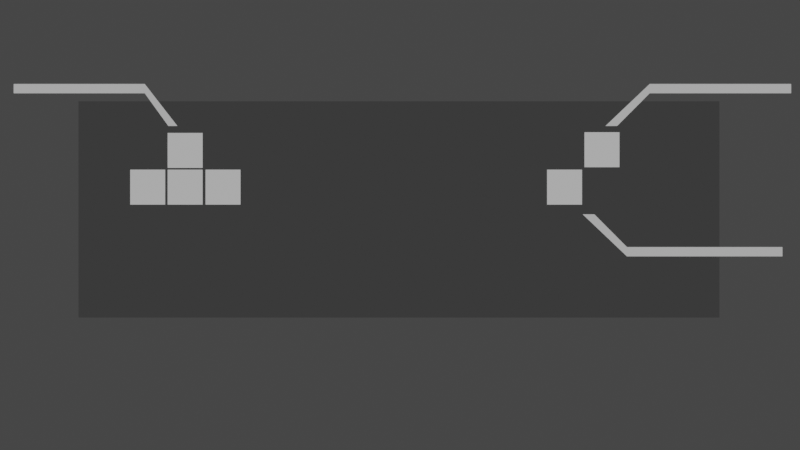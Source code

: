 # Source: controls.blend  (saved by Blender 3.4.6; exported with 4.5.12 LTS)
import bpy
from mathutils import Matrix  # noqa: F401  (used for matrix-valued properties, if any)

bpy.ops.wm.read_factory_settings(use_empty=True)
scene = bpy.context.scene
scene.name = 'Scene'

# ---- collections
col_collection = bpy.data.collections.new('Collection'); scene.collection.children.link(col_collection)
col_controller = bpy.data.collections.new('controller'); scene.collection.children.link(col_controller)
col_controller.hide_render = True
col_keyboard = bpy.data.collections.new('keyboard'); scene.collection.children.link(col_keyboard)

# ---- materials (node trees are filled in below, after node groups)
mat_controllerbuttony = bpy.data.materials.new('ControllerButtonY')
mat_controllerbuttony.use_transparent_shadow = False
mat_controllerbuttony_001 = bpy.data.materials.new('ControllerButtonY.001')
mat_controllerbuttony_001.use_transparent_shadow = False
mat_controllerbuttonb = bpy.data.materials.new('ControllerButtonB')
mat_controllerbuttonb.use_transparent_shadow = False
mat_controllerbuttona = bpy.data.materials.new('ControllerButtonA')
mat_controllerbuttona.use_transparent_shadow = False
mat_controllerbutton = bpy.data.materials.new('ControllerButton')
mat_controllerbutton.use_transparent_shadow = False
mat_controllerbase = bpy.data.materials.new('ControllerBase')
mat_controllerbase.use_transparent_shadow = False
mat_indicator = bpy.data.materials.new('Indicator')
mat_indicator.use_transparent_shadow = False

# ---- material node trees
mat_controllerbuttony.use_nodes = True; mat_controllerbuttony.node_tree.nodes.clear()
_N = mat_controllerbuttony.node_tree.nodes; _L = mat_controllerbuttony.node_tree.links
n0 = _N.new('ShaderNodeOutputMaterial'); n0.name = 'Material Output'; n0.location = (300, 300)
n1 = _N.new('ShaderNodeValToRGB'); n1.name = 'ColorRamp'; n1.location = (-46, 291)
n1.color_ramp.interpolation = 'CONSTANT'
while len(n1.color_ramp.elements) > 1: n1.color_ramp.elements.remove(n1.color_ramp.elements[-1])
n1.color_ramp.elements[0].position = 0.0; n1.color_ramp.elements[0].color = (0.4338, 0.4081, 0.07114, 1.0)
_e = n1.color_ramp.elements.new(1.0); _e.color = (1.0, 1.0, 1.0, 1.0)
_L.new(n1.outputs[0], n0.inputs[0])
n0.is_active_output = True
mat_controllerbuttony_001.use_nodes = True; mat_controllerbuttony_001.node_tree.nodes.clear()
_N = mat_controllerbuttony_001.node_tree.nodes; _L = mat_controllerbuttony_001.node_tree.links
n0 = _N.new('ShaderNodeOutputMaterial'); n0.name = 'Material Output'; n0.location = (300, 300)
n1 = _N.new('ShaderNodeValToRGB'); n1.name = 'ColorRamp'; n1.location = (-46, 291)
n1.color_ramp.interpolation = 'CONSTANT'
while len(n1.color_ramp.elements) > 1: n1.color_ramp.elements.remove(n1.color_ramp.elements[-1])
n1.color_ramp.elements[0].position = 0.0; n1.color_ramp.elements[0].color = (0.02623, 0.1527, 0.4338, 1.0)
_e = n1.color_ramp.elements.new(1.0); _e.color = (1.0, 1.0, 1.0, 1.0)
_L.new(n1.outputs[0], n0.inputs[0])
n0.is_active_output = True
mat_controllerbuttonb.use_nodes = True; mat_controllerbuttonb.node_tree.nodes.clear()
_N = mat_controllerbuttonb.node_tree.nodes; _L = mat_controllerbuttonb.node_tree.links
n0 = _N.new('ShaderNodeOutputMaterial'); n0.name = 'Material Output'; n0.location = (300, 300)
n1 = _N.new('ShaderNodeValToRGB'); n1.name = 'ColorRamp'; n1.location = (-46, 291)
n1.color_ramp.interpolation = 'CONSTANT'
while len(n1.color_ramp.elements) > 1: n1.color_ramp.elements.remove(n1.color_ramp.elements[-1])
n1.color_ramp.elements[0].position = 0.0; n1.color_ramp.elements[0].color = (0.4338, 0.04751, 0.05009, 1.0)
_e = n1.color_ramp.elements.new(1.0); _e.color = (1.0, 1.0, 1.0, 1.0)
_L.new(n1.outputs[0], n0.inputs[0])
n0.is_active_output = True
mat_controllerbuttona.use_nodes = True; mat_controllerbuttona.node_tree.nodes.clear()
_N = mat_controllerbuttona.node_tree.nodes; _L = mat_controllerbuttona.node_tree.links
n0 = _N.new('ShaderNodeOutputMaterial'); n0.name = 'Material Output'; n0.location = (300, 300)
n1 = _N.new('ShaderNodeValToRGB'); n1.name = 'ColorRamp'; n1.location = (-46, 291)
n1.color_ramp.interpolation = 'CONSTANT'
while len(n1.color_ramp.elements) > 1: n1.color_ramp.elements.remove(n1.color_ramp.elements[-1])
n1.color_ramp.elements[0].position = 0.0; n1.color_ramp.elements[0].color = (0.1066, 0.4338, 0.04312, 1.0)
_e = n1.color_ramp.elements.new(1.0); _e.color = (1.0, 1.0, 1.0, 1.0)
_L.new(n1.outputs[0], n0.inputs[0])
n0.is_active_output = True
mat_controllerbutton.use_nodes = True; mat_controllerbutton.node_tree.nodes.clear()
_N = mat_controllerbutton.node_tree.nodes; _L = mat_controllerbutton.node_tree.links
n0 = _N.new('ShaderNodeOutputMaterial'); n0.name = 'Material Output'; n0.location = (300, 300)
n1 = _N.new('ShaderNodeValToRGB'); n1.name = 'ColorRamp'; n1.location = (-46, 291)
n1.color_ramp.interpolation = 'CONSTANT'
while len(n1.color_ramp.elements) > 1: n1.color_ramp.elements.remove(n1.color_ramp.elements[-1])
n1.color_ramp.elements[0].position = 0.0; n1.color_ramp.elements[0].color = (0.4338, 0.4338, 0.4338, 1.0)
_e = n1.color_ramp.elements.new(1.0); _e.color = (1.0, 1.0, 1.0, 1.0)
_L.new(n1.outputs[0], n0.inputs[0])
n0.is_active_output = True
mat_controllerbase.use_nodes = True; mat_controllerbase.node_tree.nodes.clear()
_N = mat_controllerbase.node_tree.nodes; _L = mat_controllerbase.node_tree.links
n0 = _N.new('ShaderNodeOutputMaterial'); n0.name = 'Material Output'; n0.location = (300, 300)
n1 = _N.new('ShaderNodeValToRGB'); n1.name = 'ColorRamp'; n1.location = (-46, 325)
n1.color_ramp.interpolation = 'CONSTANT'
while len(n1.color_ramp.elements) > 1: n1.color_ramp.elements.remove(n1.color_ramp.elements[-1])
n1.color_ramp.elements[0].position = 0.0; n1.color_ramp.elements[0].color = (0.03607, 0.03607, 0.03607, 1.0)
_e = n1.color_ramp.elements.new(1.0); _e.color = (1.0, 1.0, 1.0, 1.0)
_L.new(n1.outputs[0], n0.inputs[0])
n0.is_active_output = True
mat_indicator.use_nodes = True; mat_indicator.node_tree.nodes.clear()
_N = mat_indicator.node_tree.nodes; _L = mat_indicator.node_tree.links
n0 = _N.new('ShaderNodeOutputMaterial'); n0.name = 'Material Output'; n0.location = (300, 300)
n1 = _N.new('ShaderNodeValToRGB'); n1.name = 'ColorRamp'; n1.location = (-56, 274)
n1.color_ramp.interpolation = 'CONSTANT'
while len(n1.color_ramp.elements) > 1: n1.color_ramp.elements.remove(n1.color_ramp.elements[-1])
n1.color_ramp.elements[0].position = 0.0; n1.color_ramp.elements[0].color = (0.07454, 0.07454, 0.07454, 1.0)
_e = n1.color_ramp.elements.new(1.0); _e.color = (1.0, 1.0, 1.0, 1.0)
_L.new(n1.outputs[0], n0.inputs[0])
n0.is_active_output = True

# ---- world
world_world = bpy.data.worlds.new('World'); scene.world = world_world
world_world.use_nodes = True; world_world.node_tree.nodes.clear()
_N = world_world.node_tree.nodes; _L = world_world.node_tree.links
n0 = _N.new('ShaderNodeOutputWorld'); n0.name = 'World Output'; n0.location = (300, 300)
n1 = _N.new('ShaderNodeBackground'); n1.name = 'Background'; n1.location = (10, 300)
n1.inputs[0].default_value = (0.05088, 0.05088, 0.05088, 1.0)
_L.new(n1.outputs[0], n0.inputs[0])
n0.is_active_output = True
world_world.color = (0.05088, 0.05088, 0.05088)
world_world.use_sun_shadow = False
world_world.sun_shadow_jitter_overblur = 0.0

# ---- cameras
cam_camera = bpy.data.cameras.new('Camera')
cam_camera.clip_end = 100.0
cam_camera.ortho_scale = 7.314

# ---- meshes
me_circle = bpy.data.meshes.new('Circle')
me_circle.from_pydata([(0.0, 1.0, 0.0), (-0.1951, 0.9808, 0.0), (-0.3827, 0.9239, 0.0), (-0.5556, 0.8315, 0.0), (-0.7071, 0.7071, 0.0), (-0.8315, 0.5556, 0.0), (-0.9239, 0.3827, 0.0), (-0.9808, 0.1951, 0.0), (-1.0, 0.0, 0.0), (-0.9808, -0.1951, 0.0), (-0.9239, -0.3827, 0.0), (-0.8315, -0.5556, 0.0), (-0.7071, -0.7071, 0.0), (-0.5556, -0.8315, 0.0), (-0.3827, -0.9239, 0.0), (-0.1951, -0.9808, 0.0), (0.0, -1.0, 0.0), (0.1951, -0.9808, 0.0), (0.3827, -0.9239, 0.0), (0.5556, -0.8315, 0.0), (0.7071, -0.7071, 0.0), (0.8315, -0.5556, 0.0), (0.9239, -0.3827, 0.0), (0.9808, -0.1951, 0.0), (1.0, 0.0, 0.0), (0.9808, 0.1951, 0.0), (0.9239, 0.3827, 0.0), (0.8315, 0.5556, 0.0), (0.7071, 0.7071, 0.0), (0.5556, 0.8315, 0.0), (0.3827, 0.9239, 0.0), (0.1951, 0.9808, 0.0)], [], [(1, 2, 3, 4, 5, 6, 7, 8, 9, 10, 11, 12, 13, 14, 15, 16, 17, 18, 19, 20, 21, 22, 23, 24, 25, 26, 27, 28, 29, 30, 31, 0)])
_uv = me_circle.uv_layers.new(name='UVMap')
_uv.uv.foreach_set('vector', [0.0, 0.0, 0.0, 0.0, 0.0, 0.0, 0.0, 0.0, 0.0, 0.0, 0.0, 0.0, 0.0, 0.0, 0.0, 0.0, 0.0, 0.0, 0.0, 0.0, 0.0, 0.0, 0.0, 0.0, 0.0, 0.0, 0.0, 0.0, 0.0, 0.0, 0.0, 0.0, 0.0, 0.0, 0.0, 0.0, 0.0, 0.0, 0.0, 0.0, 0.0, 0.0, 0.0, 0.0, 0.0, 0.0, 0.0, 0.0, 0.0, 0.0, 0.0, 0.0, 0.0, 0.0, 0.0, 0.0, 0.0, 0.0, 0.0, 0.0, 0.0, 0.0, 0.0, 0.0])
me_circle.materials.append(mat_controllerbuttony)
me_circle.update()
me_circle_001 = bpy.data.meshes.new('Circle.001')
me_circle_001.from_pydata([(0.0, 1.0, 0.0), (-0.1951, 0.9808, 0.0), (-0.3827, 0.9239, 0.0), (-0.5556, 0.8315, 0.0), (-0.7071, 0.7071, 0.0), (-0.8315, 0.5556, 0.0), (-0.9239, 0.3827, 0.0), (-0.9808, 0.1951, 0.0), (-1.0, 0.0, 0.0), (-0.9808, -0.1951, 0.0), (-0.9239, -0.3827, 0.0), (-0.8315, -0.5556, 0.0), (-0.7071, -0.7071, 0.0), (-0.5556, -0.8315, 0.0), (-0.3827, -0.9239, 0.0), (-0.1951, -0.9808, 0.0), (0.0, -1.0, 0.0), (0.1951, -0.9808, 0.0), (0.3827, -0.9239, 0.0), (0.5556, -0.8315, 0.0), (0.7071, -0.7071, 0.0), (0.8315, -0.5556, 0.0), (0.9239, -0.3827, 0.0), (0.9808, -0.1951, 0.0), (1.0, 0.0, 0.0), (0.9808, 0.1951, 0.0), (0.9239, 0.3827, 0.0), (0.8315, 0.5556, 0.0), (0.7071, 0.7071, 0.0), (0.5556, 0.8315, 0.0), (0.3827, 0.9239, 0.0), (0.1951, 0.9808, 0.0)], [], [(1, 2, 3, 4, 5, 6, 7, 8, 9, 10, 11, 12, 13, 14, 15, 16, 17, 18, 19, 20, 21, 22, 23, 24, 25, 26, 27, 28, 29, 30, 31, 0)])
_uv = me_circle_001.uv_layers.new(name='UVMap')
_uv.uv.foreach_set('vector', [0.0, 0.0, 0.0, 0.0, 0.0, 0.0, 0.0, 0.0, 0.0, 0.0, 0.0, 0.0, 0.0, 0.0, 0.0, 0.0, 0.0, 0.0, 0.0, 0.0, 0.0, 0.0, 0.0, 0.0, 0.0, 0.0, 0.0, 0.0, 0.0, 0.0, 0.0, 0.0, 0.0, 0.0, 0.0, 0.0, 0.0, 0.0, 0.0, 0.0, 0.0, 0.0, 0.0, 0.0, 0.0, 0.0, 0.0, 0.0, 0.0, 0.0, 0.0, 0.0, 0.0, 0.0, 0.0, 0.0, 0.0, 0.0, 0.0, 0.0, 0.0, 0.0, 0.0, 0.0])
me_circle_001.materials.append(mat_controllerbuttony_001)
me_circle_001.update()
me_circle_002 = bpy.data.meshes.new('Circle.002')
me_circle_002.from_pydata([(0.0, 1.0, 0.0), (-0.1951, 0.9808, 0.0), (-0.3827, 0.9239, 0.0), (-0.5556, 0.8315, 0.0), (-0.7071, 0.7071, 0.0), (-0.8315, 0.5556, 0.0), (-0.9239, 0.3827, 0.0), (-0.9808, 0.1951, 0.0), (-1.0, 0.0, 0.0), (-0.9808, -0.1951, 0.0), (-0.9239, -0.3827, 0.0), (-0.8315, -0.5556, 0.0), (-0.7071, -0.7071, 0.0), (-0.5556, -0.8315, 0.0), (-0.3827, -0.9239, 0.0), (-0.1951, -0.9808, 0.0), (0.0, -1.0, 0.0), (0.1951, -0.9808, 0.0), (0.3827, -0.9239, 0.0), (0.5556, -0.8315, 0.0), (0.7071, -0.7071, 0.0), (0.8315, -0.5556, 0.0), (0.9239, -0.3827, 0.0), (0.9808, -0.1951, 0.0), (1.0, 0.0, 0.0), (0.9808, 0.1951, 0.0), (0.9239, 0.3827, 0.0), (0.8315, 0.5556, 0.0), (0.7071, 0.7071, 0.0), (0.5556, 0.8315, 0.0), (0.3827, 0.9239, 0.0), (0.1951, 0.9808, 0.0)], [], [(1, 2, 3, 4, 5, 6, 7, 8, 9, 10, 11, 12, 13, 14, 15, 16, 17, 18, 19, 20, 21, 22, 23, 24, 25, 26, 27, 28, 29, 30, 31, 0)])
_uv = me_circle_002.uv_layers.new(name='UVMap')
_uv.uv.foreach_set('vector', [0.0, 0.0, 0.0, 0.0, 0.0, 0.0, 0.0, 0.0, 0.0, 0.0, 0.0, 0.0, 0.0, 0.0, 0.0, 0.0, 0.0, 0.0, 0.0, 0.0, 0.0, 0.0, 0.0, 0.0, 0.0, 0.0, 0.0, 0.0, 0.0, 0.0, 0.0, 0.0, 0.0, 0.0, 0.0, 0.0, 0.0, 0.0, 0.0, 0.0, 0.0, 0.0, 0.0, 0.0, 0.0, 0.0, 0.0, 0.0, 0.0, 0.0, 0.0, 0.0, 0.0, 0.0, 0.0, 0.0, 0.0, 0.0, 0.0, 0.0, 0.0, 0.0, 0.0, 0.0])
me_circle_002.materials.append(mat_controllerbuttonb)
me_circle_002.update()
me_circle_003 = bpy.data.meshes.new('Circle.003')
me_circle_003.from_pydata([(0.0, 1.0, 0.0), (-0.1951, 0.9808, 0.0), (-0.3827, 0.9239, 0.0), (-0.5556, 0.8315, 0.0), (-0.7071, 0.7071, 0.0), (-0.8315, 0.5556, 0.0), (-0.9239, 0.3827, 0.0), (-0.9808, 0.1951, 0.0), (-1.0, 0.0, 0.0), (-0.9808, -0.1951, 0.0), (-0.9239, -0.3827, 0.0), (-0.8315, -0.5556, 0.0), (-0.7071, -0.7071, 0.0), (-0.5556, -0.8315, 0.0), (-0.3827, -0.9239, 0.0), (-0.1951, -0.9808, 0.0), (0.0, -1.0, 0.0), (0.1951, -0.9808, 0.0), (0.3827, -0.9239, 0.0), (0.5556, -0.8315, 0.0), (0.7071, -0.7071, 0.0), (0.8315, -0.5556, 0.0), (0.9239, -0.3827, 0.0), (0.9808, -0.1951, 0.0), (1.0, 0.0, 0.0), (0.9808, 0.1951, 0.0), (0.9239, 0.3827, 0.0), (0.8315, 0.5556, 0.0), (0.7071, 0.7071, 0.0), (0.5556, 0.8315, 0.0), (0.3827, 0.9239, 0.0), (0.1951, 0.9808, 0.0)], [], [(1, 2, 3, 4, 5, 6, 7, 8, 9, 10, 11, 12, 13, 14, 15, 16, 17, 18, 19, 20, 21, 22, 23, 24, 25, 26, 27, 28, 29, 30, 31, 0)])
_uv = me_circle_003.uv_layers.new(name='UVMap')
_uv.uv.foreach_set('vector', [0.0, 0.0, 0.0, 0.0, 0.0, 0.0, 0.0, 0.0, 0.0, 0.0, 0.0, 0.0, 0.0, 0.0, 0.0, 0.0, 0.0, 0.0, 0.0, 0.0, 0.0, 0.0, 0.0, 0.0, 0.0, 0.0, 0.0, 0.0, 0.0, 0.0, 0.0, 0.0, 0.0, 0.0, 0.0, 0.0, 0.0, 0.0, 0.0, 0.0, 0.0, 0.0, 0.0, 0.0, 0.0, 0.0, 0.0, 0.0, 0.0, 0.0, 0.0, 0.0, 0.0, 0.0, 0.0, 0.0, 0.0, 0.0, 0.0, 0.0, 0.0, 0.0, 0.0, 0.0])
me_circle_003.materials.append(mat_controllerbuttona)
me_circle_003.update()
me_circle_004 = bpy.data.meshes.new('Circle.004')
me_circle_004.from_pydata([(0.0, 1.0, 0.0), (-0.1951, 0.9808, 0.0), (-0.3827, 0.9239, 0.0), (-0.5556, 0.8315, 0.0), (-0.7071, 0.7071, 0.0), (-0.8315, 0.5556, 0.0), (-0.9239, 0.3827, 0.0), (-0.9808, 0.1951, 0.0), (-1.0, 0.0, 0.0), (-0.9808, -0.1951, 0.0), (-0.9239, -0.3827, 0.0), (-0.8315, -0.5556, 0.0), (-0.7071, -0.7071, 0.0), (-0.5556, -0.8315, 0.0), (-0.3827, -0.9239, 0.0), (-0.1951, -0.9808, 0.0), (0.0, -1.0, 0.0), (0.1951, -0.9808, 0.0), (0.3827, -0.9239, 0.0), (0.5556, -0.8315, 0.0), (0.7071, -0.7071, 0.0), (0.8315, -0.5556, 0.0), (0.9239, -0.3827, 0.0), (0.9808, -0.1951, 0.0), (1.0, 0.0, 0.0), (0.9808, 0.1951, 0.0), (0.9239, 0.3827, 0.0), (0.8315, 0.5556, 0.0), (0.7071, 0.7071, 0.0), (0.5556, 0.8315, 0.0), (0.3827, 0.9239, 0.0), (0.1951, 0.9808, 0.0)], [], [(1, 2, 3, 4, 5, 6, 7, 8, 9, 10, 11, 12, 13, 14, 15, 16, 17, 18, 19, 20, 21, 22, 23, 24, 25, 26, 27, 28, 29, 30, 31, 0)])
_uv = me_circle_004.uv_layers.new(name='UVMap')
_uv.uv.foreach_set('vector', [0.0, 0.0, 0.0, 0.0, 0.0, 0.0, 0.0, 0.0, 0.0, 0.0, 0.0, 0.0, 0.0, 0.0, 0.0, 0.0, 0.0, 0.0, 0.0, 0.0, 0.0, 0.0, 0.0, 0.0, 0.0, 0.0, 0.0, 0.0, 0.0, 0.0, 0.0, 0.0, 0.0, 0.0, 0.0, 0.0, 0.0, 0.0, 0.0, 0.0, 0.0, 0.0, 0.0, 0.0, 0.0, 0.0, 0.0, 0.0, 0.0, 0.0, 0.0, 0.0, 0.0, 0.0, 0.0, 0.0, 0.0, 0.0, 0.0, 0.0, 0.0, 0.0, 0.0, 0.0])
me_circle_004.materials.append(mat_controllerbutton)
me_circle_004.update()
me_circle_005 = bpy.data.meshes.new('Circle.005')
me_circle_005.from_pydata([(0.0, 1.0, 0.0), (-0.1951, 0.9808, 0.0), (-0.3827, 0.9239, 0.0), (-0.5556, 0.8315, 0.0), (-0.7071, 0.7071, 0.0), (-0.8315, 0.5556, 0.0), (-0.9239, 0.3827, 0.0), (-0.9808, 0.1951, 0.0), (-1.0, 0.0, 0.0), (-0.9808, -0.1951, 0.0), (-0.9239, -0.3827, 0.0), (-0.8315, -0.5556, 0.0), (-0.7071, -0.7071, 0.0), (-0.5556, -0.8315, 0.0), (-0.3827, -0.9239, 0.0), (-0.1951, -0.9808, 0.0), (0.0, -1.0, 0.0), (0.1951, -0.9808, 0.0), (0.3827, -0.9239, 0.0), (0.5556, -0.8315, 0.0), (0.7071, -0.7071, 0.0), (0.8315, -0.5556, 0.0), (0.9239, -0.3827, 0.0), (0.9808, -0.1951, 0.0), (1.0, 0.0, 0.0), (0.9808, 0.1951, 0.0), (0.9239, 0.3827, 0.0), (0.8315, 0.5556, 0.0), (0.7071, 0.7071, 0.0), (0.5556, 0.8315, 0.0), (0.3827, 0.9239, 0.0), (0.1951, 0.9808, 0.0)], [], [(1, 2, 3, 4, 5, 6, 7, 8, 9, 10, 11, 12, 13, 14, 15, 16, 17, 18, 19, 20, 21, 22, 23, 24, 25, 26, 27, 28, 29, 30, 31, 0)])
_uv = me_circle_005.uv_layers.new(name='UVMap')
_uv.uv.foreach_set('vector', [0.0, 0.0, 0.0, 0.0, 0.0, 0.0, 0.0, 0.0, 0.0, 0.0, 0.0, 0.0, 0.0, 0.0, 0.0, 0.0, 0.0, 0.0, 0.0, 0.0, 0.0, 0.0, 0.0, 0.0, 0.0, 0.0, 0.0, 0.0, 0.0, 0.0, 0.0, 0.0, 0.0, 0.0, 0.0, 0.0, 0.0, 0.0, 0.0, 0.0, 0.0, 0.0, 0.0, 0.0, 0.0, 0.0, 0.0, 0.0, 0.0, 0.0, 0.0, 0.0, 0.0, 0.0, 0.0, 0.0, 0.0, 0.0, 0.0, 0.0, 0.0, 0.0, 0.0, 0.0])
me_circle_005.materials.append(mat_controllerbutton)
me_circle_005.update()
me_circle_006 = bpy.data.meshes.new('Circle.006')
me_circle_006.from_pydata([(0.0, 1.0, 0.0), (-0.1951, 0.9808, 0.0), (-0.3827, 0.9239, 0.0), (-0.5556, 0.8315, 0.0), (-0.7071, 0.7071, 0.0), (-0.8315, 0.5556, 0.0), (-0.9239, 0.3827, 0.0), (-0.9808, 0.1951, 0.0), (-1.0, 0.0, 0.0), (-0.9808, -0.1951, 0.0), (-0.9239, -0.3827, 0.0), (-0.8315, -0.5556, 0.0), (-0.7071, -0.7071, 0.0), (-0.5556, -0.8315, 0.0), (-0.3827, -0.9239, 0.0), (-0.1951, -0.9808, 0.0), (0.0, -1.0, 0.0), (0.1951, -0.9808, 0.0), (0.3827, -0.9239, 0.0), (0.5556, -0.8315, 0.0), (0.7071, -0.7071, 0.0), (0.8315, -0.5556, 0.0), (0.9239, -0.3827, 0.0), (0.9808, -0.1951, 0.0), (1.0, 0.0, 0.0), (0.9808, 0.1951, 0.0), (0.9239, 0.3827, 0.0), (0.8315, 0.5556, 0.0), (0.7071, 0.7071, 0.0), (0.5556, 0.8315, 0.0), (0.3827, 0.9239, 0.0), (0.1951, 0.9808, 0.0)], [], [(1, 2, 3, 4, 5, 6, 7, 8, 9, 10, 11, 12, 13, 14, 15, 16, 17, 18, 19, 20, 21, 22, 23, 24, 25, 26, 27, 28, 29, 30, 31, 0)])
_uv = me_circle_006.uv_layers.new(name='UVMap')
_uv.uv.foreach_set('vector', [0.0, 0.0, 0.0, 0.0, 0.0, 0.0, 0.0, 0.0, 0.0, 0.0, 0.0, 0.0, 0.0, 0.0, 0.0, 0.0, 0.0, 0.0, 0.0, 0.0, 0.0, 0.0, 0.0, 0.0, 0.0, 0.0, 0.0, 0.0, 0.0, 0.0, 0.0, 0.0, 0.0, 0.0, 0.0, 0.0, 0.0, 0.0, 0.0, 0.0, 0.0, 0.0, 0.0, 0.0, 0.0, 0.0, 0.0, 0.0, 0.0, 0.0, 0.0, 0.0, 0.0, 0.0, 0.0, 0.0, 0.0, 0.0, 0.0, 0.0, 0.0, 0.0, 0.0, 0.0])
me_circle_006.materials.append(mat_controllerbutton)
me_circle_006.update()
me_circle_007 = bpy.data.meshes.new('Circle.007')
me_circle_007.from_pydata([(0.0, 1.0, 0.0), (-0.1951, 0.9808, 0.0), (-0.3827, 0.9239, 0.0), (-0.5556, 0.8315, 0.0), (-0.7071, 0.7071, 0.0), (-0.8315, 0.5556, 0.0), (-0.9239, 0.3827, 0.0), (-0.9808, 0.1951, 0.0), (-1.0, 0.0, 0.0), (-0.9808, -0.1951, 0.0), (-0.9239, -0.3827, 0.0), (-0.8315, -0.5556, 0.0), (-0.7071, -0.7071, 0.0), (-0.5556, -0.8315, 0.0), (-0.3827, -0.9239, 0.0), (-0.1951, -0.9808, 0.0), (0.0, -1.0, 0.0), (0.1951, -0.9808, 0.0), (0.3827, -0.9239, 0.0), (0.5556, -0.8315, 0.0), (0.7071, -0.7071, 0.0), (0.8315, -0.5556, 0.0), (0.9239, -0.3827, 0.0), (0.9808, -0.1951, 0.0), (1.0, 0.0, 0.0), (0.9808, 0.1951, 0.0), (0.9239, 0.3827, 0.0), (0.8315, 0.5556, 0.0), (0.7071, 0.7071, 0.0), (0.5556, 0.8315, 0.0), (0.3827, 0.9239, 0.0), (0.1951, 0.9808, 0.0)], [], [(1, 2, 3, 4, 5, 6, 7, 8, 9, 10, 11, 12, 13, 14, 15, 16, 17, 18, 19, 20, 21, 22, 23, 24, 25, 26, 27, 28, 29, 30, 31, 0)])
_uv = me_circle_007.uv_layers.new(name='UVMap')
_uv.uv.foreach_set('vector', [0.0, 0.0, 0.0, 0.0, 0.0, 0.0, 0.0, 0.0, 0.0, 0.0, 0.0, 0.0, 0.0, 0.0, 0.0, 0.0, 0.0, 0.0, 0.0, 0.0, 0.0, 0.0, 0.0, 0.0, 0.0, 0.0, 0.0, 0.0, 0.0, 0.0, 0.0, 0.0, 0.0, 0.0, 0.0, 0.0, 0.0, 0.0, 0.0, 0.0, 0.0, 0.0, 0.0, 0.0, 0.0, 0.0, 0.0, 0.0, 0.0, 0.0, 0.0, 0.0, 0.0, 0.0, 0.0, 0.0, 0.0, 0.0, 0.0, 0.0, 0.0, 0.0, 0.0, 0.0])
me_circle_007.materials.append(mat_controllerbutton)
me_circle_007.update()
me_circle_008 = bpy.data.meshes.new('Circle.008')
me_circle_008.from_pydata([(0.0, 1.0, 0.0), (-0.1951, 0.9808, 0.0), (-0.3827, 0.9239, 0.0), (-0.5556, 0.8315, 0.0), (-0.7071, 0.7071, 0.0), (-0.8315, 0.5556, 0.0), (-0.9239, 0.3827, 0.0), (-0.9808, 0.1951, 0.0), (-1.0, 0.0, 0.0), (-0.9808, -0.1951, 0.0), (-0.9239, -0.3827, 0.0), (-0.8315, -0.5556, 0.0), (-0.7071, -0.7071, 0.0), (-0.5556, -0.8315, 0.0), (-0.3827, -0.9239, 0.0), (-0.1951, -0.9808, 0.0), (0.0, -1.0, 0.0), (0.1951, -0.9808, 0.0), (0.3827, -0.9239, 0.0), (0.5556, -0.8315, 0.0), (0.7071, -0.7071, 0.0), (0.8315, -0.5556, 0.0), (0.9239, -0.3827, 0.0), (0.9808, -0.1951, 0.0), (1.0, 0.0, 0.0), (0.9808, 0.1951, 0.0), (0.9239, 0.3827, 0.0), (0.8315, 0.5556, 0.0), (0.7071, 0.7071, 0.0), (0.5556, 0.8315, 0.0), (0.3827, 0.9239, 0.0), (0.1951, 0.9808, 0.0)], [], [(1, 2, 3, 4, 5, 6, 7, 8, 9, 10, 11, 12, 13, 14, 15, 16, 17, 18, 19, 20, 21, 22, 23, 24, 25, 26, 27, 28, 29, 30, 31, 0)])
_uv = me_circle_008.uv_layers.new(name='UVMap')
_uv.uv.foreach_set('vector', [0.0, 0.0, 0.0, 0.0, 0.0, 0.0, 0.0, 0.0, 0.0, 0.0, 0.0, 0.0, 0.0, 0.0, 0.0, 0.0, 0.0, 0.0, 0.0, 0.0, 0.0, 0.0, 0.0, 0.0, 0.0, 0.0, 0.0, 0.0, 0.0, 0.0, 0.0, 0.0, 0.0, 0.0, 0.0, 0.0, 0.0, 0.0, 0.0, 0.0, 0.0, 0.0, 0.0, 0.0, 0.0, 0.0, 0.0, 0.0, 0.0, 0.0, 0.0, 0.0, 0.0, 0.0, 0.0, 0.0, 0.0, 0.0, 0.0, 0.0, 0.0, 0.0, 0.0, 0.0])
me_circle_008.materials.append(mat_controllerbutton)
me_circle_008.update()
me_plane = bpy.data.meshes.new('Plane')
me_plane.from_pydata([(-1.102, 1.0, 7.72e-09), (1.0, 1.0, 0.0), (-1.102, 0.0, 7.72e-09), (1.0, 0.0, 0.0), (0.0, 1.0, 0.0), (1.211, 2.087, -9.14e-08), (0.0, 0.0, 0.0), (-0.9373, 1.385, -4.736e-09), (-0.5252, 1.748, -2.48e-08), (-0.7669, 1.607, -1.436e-08), (2.003, 2.02, -1.128e-07), (2.042, 1.495, -7.865e-08), (2.22, 1.915, -1.15e-07), (2.303, 1.778, -1.092e-07), (2.241, 1.631, -9.648e-08), (-0.5, 1.0, 0.0), (-0.5, 0.0, 0.0), (0.4901, 2.012, -6.693e-08)], [], [(6, 3, 1, 4), (16, 6, 4, 15), (0, 15, 17, 8, 9, 7), (4, 1, 11, 14, 13, 12, 10, 5), (2, 16, 15, 0), (17, 15, 4, 5)])
_uv = me_plane.uv_layers.new(name='UVMap')
_uv.uv.foreach_set('vector', [0.5, 0.5, 1.0, 0.5, 1.0, 1.0, 0.5, 1.0, 0.25, 0.5, 0.5, 0.5, 0.5, 1.0, 0.25, 1.0, 0.0, 1.0, 0.25, 1.0, 0.3018, 1.0, 0.07317, 1.0, 0.0288, 1.0, 0.0, 1.0, 0.5, 1.0, 1.0, 1.0, 1.0, 1.0, 0.9802, 1.0, 0.9259, 1.0, 0.8473, 1.0, 0.7543, 1.0, 0.5, 1.0, 0.0, 0.5, 0.25, 0.5, 0.25, 1.0, 0.0, 1.0, 0.3018, 1.0, 0.25, 1.0, 0.5, 1.0, 0.5, 1.0])
me_plane.materials.append(mat_controllerbase)
me_plane.update()
me_plane_001 = bpy.data.meshes.new('Plane.001')
me_plane_001.from_pydata([(-1.0, -1.0, 0.0), (1.0, -1.0, 0.0), (-1.0, 1.0, 0.0), (1.0, 1.0, 0.0), (-3.592, -1.0, 1.957e-07), (-3.592, 1.0, 1.957e-07), (-1.0, 3.592, 0.0), (1.0, 3.592, 0.0), (-1.0, -3.592, 0.0), (1.0, -3.592, 0.0), (3.592, -1.0, -1.957e-07), (3.592, 1.0, -1.957e-07)], [], [(0, 1, 3, 2), (0, 2, 5, 4), (2, 3, 7, 6), (1, 0, 8, 9), (3, 1, 10, 11)])
_uv = me_plane_001.uv_layers.new(name='UVMap')
_uv.uv.foreach_set('vector', [0.0, 0.0, 1.0, 0.0, 1.0, 1.0, 0.0, 1.0, 0.0, 0.0, 0.0, 1.0, 0.0, 1.0, 0.0, 0.0, 0.0, 1.0, 1.0, 1.0, 1.0, 1.0, 0.0, 1.0, 1.0, 0.0, 0.0, 0.0, 0.0, 0.0, 1.0, 0.0, 1.0, 1.0, 1.0, 0.0, 1.0, 0.0, 1.0, 1.0])
me_plane_001.materials.append(mat_controllerbutton)
me_plane_001.update()
me_plane_002 = bpy.data.meshes.new('Plane.002')
me_plane_002.from_pydata([(-1.05, 1.528, -0.1888), (3.841, -3.076, -0.1888), (-0.09858, 1.528, -0.1888), (4.34, -2.265, -0.1888), (-1.05, 25.86, -0.1888), (-0.09858, 25.86, -0.1888)], [], [(0, 1, 3, 2), (0, 2, 5, 4)])
_uv = me_plane_002.uv_layers.new(name='UVMap')
_uv.uv.foreach_set('vector', [0.0, 0.0, 1.0, 0.0, 1.0, 1.0, 0.0, 1.0, 0.0, 0.0, 0.0, 1.0, 0.0, 1.0, 0.0, 0.0])
me_plane_002.materials.append(mat_indicator)
me_plane_002.update()
me_plane_005 = bpy.data.meshes.new('Plane.005')
me_plane_005.from_pydata([(-1.05, 1.528, -0.1888), (3.841, -3.076, -0.1888), (-0.09858, 1.528, -0.1888), (4.34, -2.265, -0.1888), (-1.05, 25.86, -0.1888), (-0.09858, 25.86, -0.1888)], [], [(0, 1, 3, 2), (0, 2, 5, 4)])
_uv = me_plane_005.uv_layers.new(name='UVMap')
_uv.uv.foreach_set('vector', [0.0, 0.0, 1.0, 0.0, 1.0, 1.0, 0.0, 1.0, 0.0, 0.0, 0.0, 1.0, 0.0, 1.0, 0.0, 0.0])
me_plane_005.materials.append(mat_indicator)
me_plane_005.update()
me_plane_004 = bpy.data.meshes.new('Plane.004')
me_plane_004.from_pydata([(2.068, 1.528, -0.1888), (3.823, -2.924, -0.1888), (3.019, 1.528, -0.1888), (4.358, -2.508, -0.1888), (2.068, 25.86, -0.1888), (3.019, 25.86, -0.1888)], [], [(0, 1, 3, 2), (0, 2, 5, 4)])
_uv = me_plane_004.uv_layers.new(name='UVMap')
_uv.uv.foreach_set('vector', [0.0, 0.0, 1.0, 0.0, 1.0, 1.0, 0.0, 1.0, 0.0, 0.0, 0.0, 1.0, 0.0, 1.0, 0.0, 0.0])
me_plane_004.materials.append(mat_indicator)
me_plane_004.update()
me_plane_006 = bpy.data.meshes.new('Plane.006')
me_plane_006.from_pydata([(-1.05, 1.528, -0.1888), (3.841, -3.076, -0.1888), (-0.09858, 1.528, -0.1888), (4.34, -2.265, -0.1888), (-1.05, 47.12, -0.1888), (-0.09858, 47.12, -0.1888)], [], [(0, 1, 3, 2), (0, 2, 5, 4)])
_uv = me_plane_006.uv_layers.new(name='UVMap')
_uv.uv.foreach_set('vector', [0.0, 0.0, 1.0, 0.0, 1.0, 1.0, 0.0, 1.0, 0.0, 0.0, 0.0, 1.0, 0.0, 1.0, 0.0, 0.0])
me_plane_006.materials.append(mat_indicator)
me_plane_006.update()
me_plane_007 = bpy.data.meshes.new('Plane.007')
me_plane_007.from_pydata([(-0.877, -2.599, 0.0), (0.877, -2.599, 0.0), (-0.877, 2.599, 0.0), (0.877, 2.599, 0.0)], [], [(0, 1, 3, 2)])
_uv = me_plane_007.uv_layers.new(name='UVMap')
_uv.uv.foreach_set('vector', [0.0, 0.0, 1.0, 0.0, 1.0, 1.0, 0.0, 1.0])
me_plane_007.materials.append(mat_controllerbase)
me_plane_007.update()
me_plane_008 = bpy.data.meshes.new('Plane.008')
me_plane_008.from_pydata([(-0.9145, -0.9145, -1.02e-08), (0.9145, -0.9145, -1.02e-08), (-0.9145, 0.9145, -1.02e-08), (0.9145, 0.9145, -1.02e-08)], [], [(0, 1, 3, 2)])
_uv = me_plane_008.uv_layers.new(name='UVMap')
_uv.uv.foreach_set('vector', [0.0, 0.0, 1.0, 0.0, 1.0, 1.0, 0.0, 1.0])
me_plane_008.materials.append(mat_controllerbutton)
me_plane_008.update()
me_plane_012 = bpy.data.meshes.new('Plane.012')
me_plane_012.from_pydata([(-0.9145, -0.9145, -1.02e-08), (0.9145, -0.9145, -1.02e-08), (-0.9145, 0.9145, -1.02e-08), (0.9145, 0.9145, -1.02e-08)], [], [(0, 1, 3, 2)])
_uv = me_plane_012.uv_layers.new(name='UVMap')
_uv.uv.foreach_set('vector', [0.0, 0.0, 1.0, 0.0, 1.0, 1.0, 0.0, 1.0])
me_plane_012.materials.append(mat_controllerbutton)
me_plane_012.update()
me_plane_013 = bpy.data.meshes.new('Plane.013')
me_plane_013.from_pydata([(-0.9145, -0.9145, -1.02e-08), (0.9145, -0.9145, -1.02e-08), (-0.9145, 0.9145, -1.02e-08), (0.9145, 0.9145, -1.02e-08)], [], [(0, 1, 3, 2)])
_uv = me_plane_013.uv_layers.new(name='UVMap')
_uv.uv.foreach_set('vector', [0.0, 0.0, 1.0, 0.0, 1.0, 1.0, 0.0, 1.0])
me_plane_013.materials.append(mat_controllerbutton)
me_plane_013.update()
me_plane_014 = bpy.data.meshes.new('Plane.014')
me_plane_014.from_pydata([(-0.9145, -0.9145, -1.02e-08), (0.9145, -0.9145, -1.02e-08), (-0.9145, 0.9145, -1.02e-08), (0.9145, 0.9145, -1.02e-08)], [], [(0, 1, 3, 2)])
_uv = me_plane_014.uv_layers.new(name='UVMap')
_uv.uv.foreach_set('vector', [0.0, 0.0, 1.0, 0.0, 1.0, 1.0, 0.0, 1.0])
me_plane_014.materials.append(mat_controllerbutton)
me_plane_014.update()
me_plane_015 = bpy.data.meshes.new('Plane.015')
me_plane_015.from_pydata([(-0.9145, -0.9145, -1.02e-08), (0.9145, -0.9145, -1.02e-08), (-0.9145, 0.9145, -1.02e-08), (0.9145, 0.9145, -1.02e-08)], [], [(0, 1, 3, 2)])
_uv = me_plane_015.uv_layers.new(name='UVMap')
_uv.uv.foreach_set('vector', [0.0, 0.0, 1.0, 0.0, 1.0, 1.0, 0.0, 1.0])
me_plane_015.materials.append(mat_controllerbutton)
me_plane_015.update()
me_plane_016 = bpy.data.meshes.new('Plane.016')
me_plane_016.from_pydata([(0.2053, -0.2004, -5.901e-08), (3.33, -3.489, -6.034e-07), (0.9008, -0.2004, -1.198e-07), (3.33, -2.623, -6.034e-07), (0.2053, 10.3, -5.901e-08), (0.9008, 10.3, -1.198e-07)], [], [(0, 1, 3, 2), (0, 2, 5, 4)])
_uv = me_plane_016.uv_layers.new(name='UVMap')
_uv.uv.foreach_set('vector', [0.0, 0.0, 1.0, 0.0, 1.0, 1.0, 0.0, 1.0, 0.0, 0.0, 0.0, 1.0, 0.0, 1.0, 0.0, 0.0])
me_plane_016.update()
me_plane_017 = bpy.data.meshes.new('Plane.017')
me_plane_017.from_pydata([(0.2053, -0.2004, -5.901e-08), (3.33, -3.489, -6.034e-07), (0.9008, -0.2004, -1.198e-07), (3.33, -2.623, -6.034e-07), (0.2053, 11.34, -5.901e-08), (0.9008, 11.34, -1.198e-07)], [], [(0, 1, 3, 2), (0, 2, 5, 4)])
_uv = me_plane_017.uv_layers.new(name='UVMap')
_uv.uv.foreach_set('vector', [0.0, 0.0, 1.0, 0.0, 1.0, 1.0, 0.0, 1.0, 0.0, 0.0, 0.0, 1.0, 0.0, 1.0, 0.0, 0.0])
me_plane_017.update()
me_plane_018 = bpy.data.meshes.new('Plane.018')
me_plane_018.from_pydata([(0.2053, -0.9639, -3.078e-07), (3.33, -3.392, -4.687e-07), (0.9008, -0.9639, -3.686e-07), (3.33, -2.72, -4.687e-07), (0.2053, 8.767, -5.571e-07), (0.9008, 8.767, -6.179e-07)], [], [(0, 1, 3, 2), (0, 2, 5, 4)])
_uv = me_plane_018.uv_layers.new(name='UVMap')
_uv.uv.foreach_set('vector', [0.0, 0.0, 1.0, 0.0, 1.0, 1.0, 0.0, 1.0, 0.0, 0.0, 0.0, 1.0, 0.0, 1.0, 0.0, 0.0])
me_plane_018.update()

# ---- objects
ob_camera = bpy.data.objects.new('Camera', cam_camera)
ob_circle = bpy.data.objects.new('Circle', me_circle)
ob_circle_001 = bpy.data.objects.new('Circle.001', me_circle_001)
ob_circle_002 = bpy.data.objects.new('Circle.002', me_circle_002)
ob_circle_003 = bpy.data.objects.new('Circle.003', me_circle_003)
ob_circle_004 = bpy.data.objects.new('Circle.004', me_circle_004)
ob_circle_005 = bpy.data.objects.new('Circle.005', me_circle_005)
ob_circle_006 = bpy.data.objects.new('Circle.006', me_circle_006)
ob_circle_007 = bpy.data.objects.new('Circle.007', me_circle_007)
ob_circle_008 = bpy.data.objects.new('Circle.008', me_circle_008)
ob_plane = bpy.data.objects.new('Plane', me_plane)
ob_plane_001 = bpy.data.objects.new('Plane.001', me_plane_001)
ob_plane_002 = bpy.data.objects.new('Plane.002', me_plane_002)
ob_plane_003 = bpy.data.objects.new('Plane.003', me_plane_005)
ob_plane_004 = bpy.data.objects.new('Plane.004', me_plane_004)
ob_plane_005 = bpy.data.objects.new('Plane.005', me_plane_006)
ob_plane_006 = bpy.data.objects.new('Plane.006', me_plane_007)
ob_plane_007 = bpy.data.objects.new('Plane.007', me_plane_008)
ob_plane_008 = bpy.data.objects.new('Plane.008', me_plane_008)
ob_plane_009 = bpy.data.objects.new('Plane.009', me_plane_012)
ob_plane_010 = bpy.data.objects.new('Plane.010', me_plane_013)
ob_plane_011 = bpy.data.objects.new('Plane.011', me_plane_014)
ob_plane_012 = bpy.data.objects.new('Plane.012', me_plane_015)
ob_plane_013 = bpy.data.objects.new('Plane.013', me_plane_016)
ob_plane_014 = bpy.data.objects.new('Plane.014', me_plane_017)
ob_plane_015 = bpy.data.objects.new('Plane.015', me_plane_018)

# ---- transforms, parenting, visibility, modifiers, constraints
ob_camera.location = (12.39, 0.01428, -0.1761)
ob_camera.rotation_euler = (1.571, -0.0, 1.571)
ob_camera.lock_rotations_4d = False
ob_camera.empty_display_type = 'ARROWS'
ob_camera.color = (0.0, 0.0, 0.0, 0.0)
ob_camera.display_type = 'WIRE'
ob_camera.lineart.crease_threshold = 0.0
ob_circle.location = (0.5353, 1.114, 0.4534)
ob_circle.rotation_euler = (-0.0, 1.571, 0.0)
ob_circle.scale = (0.1541, 0.1541, 0.1541)
ob_circle_001.location = (0.5353, 0.7592, 0.09286)
ob_circle_001.rotation_euler = (-0.0, 1.571, 0.0)
ob_circle_001.scale = (0.1541, 0.1541, 0.1541)
ob_circle_002.location = (0.5353, 1.475, 0.09286)
ob_circle_002.rotation_euler = (-0.0, 1.571, 0.0)
ob_circle_002.scale = (0.1541, 0.1541, 0.1541)
ob_circle_003.location = (0.5353, 1.114, -0.2513)
ob_circle_003.rotation_euler = (-0.0, 1.571, 0.0)
ob_circle_003.scale = (0.1541, 0.1541, 0.1541)
ob_circle_004.location = (0.5353, 0.3306, 0.2863)
ob_circle_004.rotation_euler = (-0.0, 1.571, 0.0)
ob_circle_004.scale = (0.06009, 0.06009, 0.06009)
ob_circle_005.location = (0.5353, -0.2422, 0.2863)
ob_circle_005.rotation_euler = (-0.0, 1.571, 0.0)
ob_circle_005.scale = (0.06009, 0.06009, 0.06009)
ob_circle_006.location = (0.5353, -1.175, 0.2977)
ob_circle_006.rotation_euler = (-0.0, 1.571, 0.0)
ob_circle_006.scale = (0.2961, 0.2961, 0.2961)
ob_circle_007.location = (0.5353, 0.3723, -0.5292)
ob_circle_007.rotation_euler = (-0.0, 1.571, 0.0)
ob_circle_007.scale = (0.2961, 0.2961, 0.2961)
ob_circle_008.location = (0.5353, 0.0, 0.7642)
ob_circle_008.rotation_euler = (-0.0, 1.571, 0.0)
ob_circle_008.scale = (0.1945, 0.1945, 0.1945)
ob_plane.location = (0.0, 0.0, 0.0)
ob_plane.rotation_euler = (-0.0, 1.571, 0.0)
_m = ob_plane.modifiers.new('Mirror', 'MIRROR')
_m.use_axis = (False, True, False)
_m.use_clip = True
ob_plane_001.location = (0.3869, -0.4893, -0.3945)
ob_plane_001.rotation_euler = (-0.0, 1.571, 0.0)
ob_plane_001.scale = (0.07715, 0.07715, 0.07715)
ob_plane_002.location = (0.8268, 1.435, 0.9978)
ob_plane_002.rotation_euler = (-0.0, 1.571, 0.0)
ob_plane_002.scale = (0.08325, 0.08325, 0.08325)
ob_plane_003.location = (0.8268, -1.586, 0.9913)
ob_plane_003.rotation_euler = (3.142, 1.571, 0.0)
ob_plane_003.scale = (0.08325, 0.08325, 0.08325)
ob_plane_004.location = (0.8268, 1.552, -0.765)
ob_plane_004.rotation_euler = (-3.142, 1.571, 0.0)
ob_plane_004.scale = (-0.08325, -0.08325, -0.08325)
ob_plane_005.location = (0.8268, 0.07208, -0.1938)
ob_plane_005.rotation_euler = (-3.258e-07, 1.571, 0.0)
ob_plane_005.scale = (-0.08325, -0.08325, -0.08325)
ob_plane_006.location = (0.0, 0.0, 0.0)
ob_plane_006.rotation_euler = (-0.0, 1.571, 0.0)
ob_plane_006.scale = (1.375, 1.375, 1.375)
ob_plane_007.location = (0.5447, -2.279, 0.6215)
ob_plane_007.rotation_euler = (-0.0, 1.571, 0.0)
ob_plane_007.scale = (0.2038, 0.2038, 0.2038)
ob_plane_008.location = (0.5447, -2.279, 0.23)
ob_plane_008.rotation_euler = (-0.0, 1.571, 0.0)
ob_plane_008.scale = (0.2038, 0.2038, 0.2038)
ob_plane_009.location = (0.5447, -2.678, 0.23)
ob_plane_009.rotation_euler = (-0.0, 1.571, 0.0)
ob_plane_009.scale = (0.2038, 0.2038, 0.2038)
ob_plane_010.location = (0.5447, -1.875, 0.23)
ob_plane_010.rotation_euler = (-0.0, 1.571, 0.0)
ob_plane_010.scale = (0.2038, 0.2038, 0.2038)
ob_plane_011.location = (0.5447, 1.766, 0.23)
ob_plane_011.rotation_euler = (-0.0, 1.571, 0.0)
ob_plane_011.scale = (0.2038, 0.2038, 0.2038)
ob_plane_012.location = (0.5447, 2.165, 0.6289)
ob_plane_012.rotation_euler = (-0.0, 1.571, 0.0)
ob_plane_012.scale = (0.2038, 0.2038, 0.2038)
ob_plane_013.location = (1.601, 2.463, 1.223)
ob_plane_013.rotation_euler = (-0.0, 1.571, 0.0)
ob_plane_013.scale = (0.1308, 0.1308, 0.1308)
ob_plane_014.location = (1.601, 2.242, -0.5055)
ob_plane_014.rotation_euler = (0.0, -1.571, 0.0)
ob_plane_014.scale = (0.1308, 0.1308, 0.1308)
ob_plane_015.location = (1.601, -2.593, 1.223)
ob_plane_015.rotation_euler = (3.142, 1.571, 0.0)
ob_plane_015.scale = (0.1308, 0.1308, 0.1308)

# ---- collection membership
col_collection.objects.link(ob_camera)
col_controller.objects.link(ob_circle)
col_controller.objects.link(ob_circle_001)
col_controller.objects.link(ob_circle_002)
col_controller.objects.link(ob_circle_003)
col_controller.objects.link(ob_circle_004)
col_controller.objects.link(ob_circle_005)
col_controller.objects.link(ob_circle_006)
col_controller.objects.link(ob_circle_007)
col_controller.objects.link(ob_circle_008)
col_controller.objects.link(ob_plane)
col_controller.objects.link(ob_plane_001)
col_controller.objects.link(ob_plane_002)
col_controller.objects.link(ob_plane_003)
col_controller.objects.link(ob_plane_004)
col_controller.objects.link(ob_plane_005)
col_keyboard.objects.link(ob_plane_006)
col_keyboard.objects.link(ob_plane_007)
col_keyboard.objects.link(ob_plane_008)
col_keyboard.objects.link(ob_plane_009)
col_keyboard.objects.link(ob_plane_010)
col_keyboard.objects.link(ob_plane_011)
col_keyboard.objects.link(ob_plane_012)
col_keyboard.objects.link(ob_plane_013)
col_keyboard.objects.link(ob_plane_014)
col_keyboard.objects.link(ob_plane_015)

# ---- scene / render settings (as saved in the file)
scene.camera = ob_camera
scene.frame_start = 1; scene.frame_end = 250; scene.frame_set(1)
scene.render.engine = 'BLENDER_EEVEE_NEXT'
scene.render.film_transparent = True
scene.cycles.sampling_pattern = 'TABULATED_SOBOL'
scene.cycles.use_light_tree = False
scene.view_settings.view_transform = 'Filmic'
bpy.context.view_layer.update()

# ---- added for rendering (the .blend has no usable light): sun
light_auto_sun = bpy.data.lights.new('AutoSun', 'SUN')
light_auto_sun.energy = 3.0
light_auto_sun.angle = 0.0523599
ob_auto_sun = bpy.data.objects.new('AutoSun', light_auto_sun)
scene.collection.objects.link(ob_auto_sun)
ob_auto_sun.rotation_euler = (0.872665, 0.174533, 0.523599)
bpy.context.view_layer.update()
